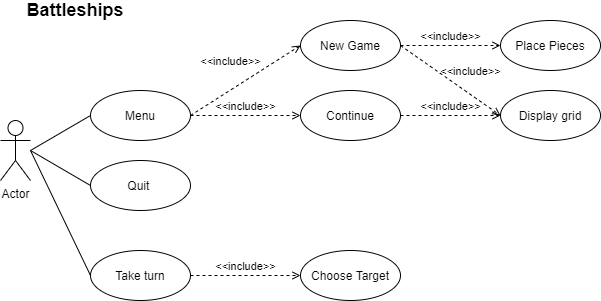

The diagram above was exported from draw.io. Its source (the exported page's mxGraphModel, read from the mxfile embedded in the PNG):
<mxGraphModel dx="1248" dy="632" grid="1" gridSize="10" guides="1" tooltips="1" connect="1" arrows="1" fold="1" page="1" pageScale="1" pageWidth="827" pageHeight="1169" math="0" shadow="0">
  <root>
    <mxCell id="0" />
    <mxCell id="1" parent="0" />
    <mxCell id="pN8W7KS7LtwntlHc06Pj-1" value="Actor" style="shape=umlActor;verticalLabelPosition=bottom;labelBackgroundColor=#ffffff;verticalAlign=top;html=1;outlineConnect=0;" parent="1" vertex="1">
      <mxGeometry x="50" y="160" width="30" height="60" as="geometry" />
    </mxCell>
    <mxCell id="pN8W7KS7LtwntlHc06Pj-2" value="Menu" style="ellipse;whiteSpace=wrap;html=1;" parent="1" vertex="1">
      <mxGeometry x="140" y="130" width="100" height="50" as="geometry" />
    </mxCell>
    <mxCell id="pN8W7KS7LtwntlHc06Pj-3" value="Quit&amp;nbsp;" style="ellipse;whiteSpace=wrap;html=1;" parent="1" vertex="1">
      <mxGeometry x="140" y="200" width="100" height="50" as="geometry" />
    </mxCell>
    <mxCell id="pN8W7KS7LtwntlHc06Pj-6" value="" style="endArrow=none;html=1;entryX=0;entryY=0.5;entryDx=0;entryDy=0;" parent="1" target="pN8W7KS7LtwntlHc06Pj-2" edge="1">
      <mxGeometry width="50" height="50" relative="1" as="geometry">
        <mxPoint x="80" y="190" as="sourcePoint" />
        <mxPoint x="130" y="140" as="targetPoint" />
      </mxGeometry>
    </mxCell>
    <mxCell id="pN8W7KS7LtwntlHc06Pj-7" value="" style="endArrow=none;html=1;entryX=0;entryY=0.5;entryDx=0;entryDy=0;" parent="1" target="pN8W7KS7LtwntlHc06Pj-3" edge="1">
      <mxGeometry width="50" height="50" relative="1" as="geometry">
        <mxPoint x="80" y="190" as="sourcePoint" />
        <mxPoint x="100" y="320" as="targetPoint" />
      </mxGeometry>
    </mxCell>
    <mxCell id="pN8W7KS7LtwntlHc06Pj-10" value="&amp;lt;&amp;lt;include&amp;gt;&amp;gt;" style="edgeStyle=none;html=1;endArrow=open;verticalAlign=bottom;dashed=1;labelBackgroundColor=none;exitX=1;exitY=0.5;exitDx=0;exitDy=0;entryX=0;entryY=0.5;entryDx=0;entryDy=0;" parent="1" source="pN8W7KS7LtwntlHc06Pj-2" target="pN8W7KS7LtwntlHc06Pj-14" edge="1">
      <mxGeometry x="-0.1118" y="16" width="160" relative="1" as="geometry">
        <mxPoint x="240" y="154.5" as="sourcePoint" />
        <mxPoint x="400" y="155" as="targetPoint" />
        <mxPoint as="offset" />
      </mxGeometry>
    </mxCell>
    <mxCell id="pN8W7KS7LtwntlHc06Pj-14" value="New Game" style="ellipse;whiteSpace=wrap;html=1;" parent="1" vertex="1">
      <mxGeometry x="350" y="60" width="100" height="50" as="geometry" />
    </mxCell>
    <mxCell id="pN8W7KS7LtwntlHc06Pj-15" value="Continue" style="ellipse;whiteSpace=wrap;html=1;" parent="1" vertex="1">
      <mxGeometry x="350" y="130" width="100" height="50" as="geometry" />
    </mxCell>
    <mxCell id="pN8W7KS7LtwntlHc06Pj-16" value="&amp;lt;&amp;lt;include&amp;gt;&amp;gt;" style="edgeStyle=none;html=1;endArrow=open;verticalAlign=bottom;dashed=1;labelBackgroundColor=none;exitX=1;exitY=0.5;exitDx=0;exitDy=0;entryX=0;entryY=0.5;entryDx=0;entryDy=0;" parent="1" source="pN8W7KS7LtwntlHc06Pj-2" target="pN8W7KS7LtwntlHc06Pj-15" edge="1">
      <mxGeometry width="160" relative="1" as="geometry">
        <mxPoint x="250" y="170" as="sourcePoint" />
        <mxPoint x="410" y="170" as="targetPoint" />
      </mxGeometry>
    </mxCell>
    <mxCell id="pN8W7KS7LtwntlHc06Pj-17" value="Display grid" style="ellipse;whiteSpace=wrap;html=1;" parent="1" vertex="1">
      <mxGeometry x="550" y="130" width="100" height="50" as="geometry" />
    </mxCell>
    <mxCell id="pN8W7KS7LtwntlHc06Pj-18" value="Place Pieces" style="ellipse;whiteSpace=wrap;html=1;" parent="1" vertex="1">
      <mxGeometry x="550" y="60" width="100" height="50" as="geometry" />
    </mxCell>
    <mxCell id="pN8W7KS7LtwntlHc06Pj-19" value="&amp;lt;&amp;lt;include&amp;gt;&amp;gt;" style="edgeStyle=none;html=1;endArrow=open;verticalAlign=bottom;dashed=1;labelBackgroundColor=none;exitX=1;exitY=0.5;exitDx=0;exitDy=0;entryX=0;entryY=0.5;entryDx=0;entryDy=0;" parent="1" source="pN8W7KS7LtwntlHc06Pj-14" target="pN8W7KS7LtwntlHc06Pj-17" edge="1">
      <mxGeometry x="0.2685" y="11" width="160" relative="1" as="geometry">
        <mxPoint x="310" y="380" as="sourcePoint" />
        <mxPoint x="470" y="380" as="targetPoint" />
        <mxPoint x="1" as="offset" />
      </mxGeometry>
    </mxCell>
    <mxCell id="pN8W7KS7LtwntlHc06Pj-20" value="&amp;lt;&amp;lt;include&amp;gt;&amp;gt;" style="edgeStyle=none;html=1;endArrow=open;verticalAlign=bottom;dashed=1;labelBackgroundColor=none;exitX=1;exitY=0.5;exitDx=0;exitDy=0;entryX=0;entryY=0.5;entryDx=0;entryDy=0;" parent="1" source="pN8W7KS7LtwntlHc06Pj-15" target="pN8W7KS7LtwntlHc06Pj-17" edge="1">
      <mxGeometry width="160" relative="1" as="geometry">
        <mxPoint x="340" y="270" as="sourcePoint" />
        <mxPoint x="500" y="270" as="targetPoint" />
      </mxGeometry>
    </mxCell>
    <mxCell id="pN8W7KS7LtwntlHc06Pj-21" value="&amp;lt;&amp;lt;include&amp;gt;&amp;gt;" style="edgeStyle=none;html=1;endArrow=open;verticalAlign=bottom;dashed=1;labelBackgroundColor=none;exitX=1;exitY=0.5;exitDx=0;exitDy=0;entryX=0;entryY=0.5;entryDx=0;entryDy=0;" parent="1" source="pN8W7KS7LtwntlHc06Pj-14" target="pN8W7KS7LtwntlHc06Pj-18" edge="1">
      <mxGeometry width="160" relative="1" as="geometry">
        <mxPoint x="40" y="330" as="sourcePoint" />
        <mxPoint x="200" y="330" as="targetPoint" />
      </mxGeometry>
    </mxCell>
    <mxCell id="pN8W7KS7LtwntlHc06Pj-23" value="Take turn" style="ellipse;whiteSpace=wrap;html=1;" parent="1" vertex="1">
      <mxGeometry x="140" y="290" width="100" height="50" as="geometry" />
    </mxCell>
    <mxCell id="pN8W7KS7LtwntlHc06Pj-24" value="" style="endArrow=none;html=1;entryX=0;entryY=0.5;entryDx=0;entryDy=0;" parent="1" target="pN8W7KS7LtwntlHc06Pj-23" edge="1">
      <mxGeometry width="50" height="50" relative="1" as="geometry">
        <mxPoint x="80" y="190" as="sourcePoint" />
        <mxPoint x="100" y="360" as="targetPoint" />
      </mxGeometry>
    </mxCell>
    <mxCell id="pN8W7KS7LtwntlHc06Pj-25" value="Choose Target" style="ellipse;whiteSpace=wrap;html=1;" parent="1" vertex="1">
      <mxGeometry x="350" y="290" width="100" height="50" as="geometry" />
    </mxCell>
    <mxCell id="pN8W7KS7LtwntlHc06Pj-26" value="&amp;lt;&amp;lt;include&amp;gt;&amp;gt;" style="edgeStyle=none;html=1;endArrow=open;verticalAlign=bottom;dashed=1;labelBackgroundColor=none;entryX=0;entryY=0.5;entryDx=0;entryDy=0;exitX=1;exitY=0.5;exitDx=0;exitDy=0;" parent="1" source="pN8W7KS7LtwntlHc06Pj-23" target="pN8W7KS7LtwntlHc06Pj-25" edge="1">
      <mxGeometry width="160" relative="1" as="geometry">
        <mxPoint x="50" y="360" as="sourcePoint" />
        <mxPoint x="210" y="360" as="targetPoint" />
      </mxGeometry>
    </mxCell>
    <mxCell id="pN8W7KS7LtwntlHc06Pj-29" value="&lt;font size=&quot;1&quot;&gt;&lt;b style=&quot;font-size: 18px&quot;&gt;Battleships&lt;/b&gt;&lt;/font&gt;" style="text;html=1;strokeColor=none;fillColor=none;align=center;verticalAlign=middle;whiteSpace=wrap;rounded=0;" parent="1" vertex="1">
      <mxGeometry x="80" y="40" width="90" height="20" as="geometry" />
    </mxCell>
    <mxCell id="pN8W7KS7LtwntlHc06Pj-27" value="Untitled Layer" parent="0" />
  </root>
</mxGraphModel>